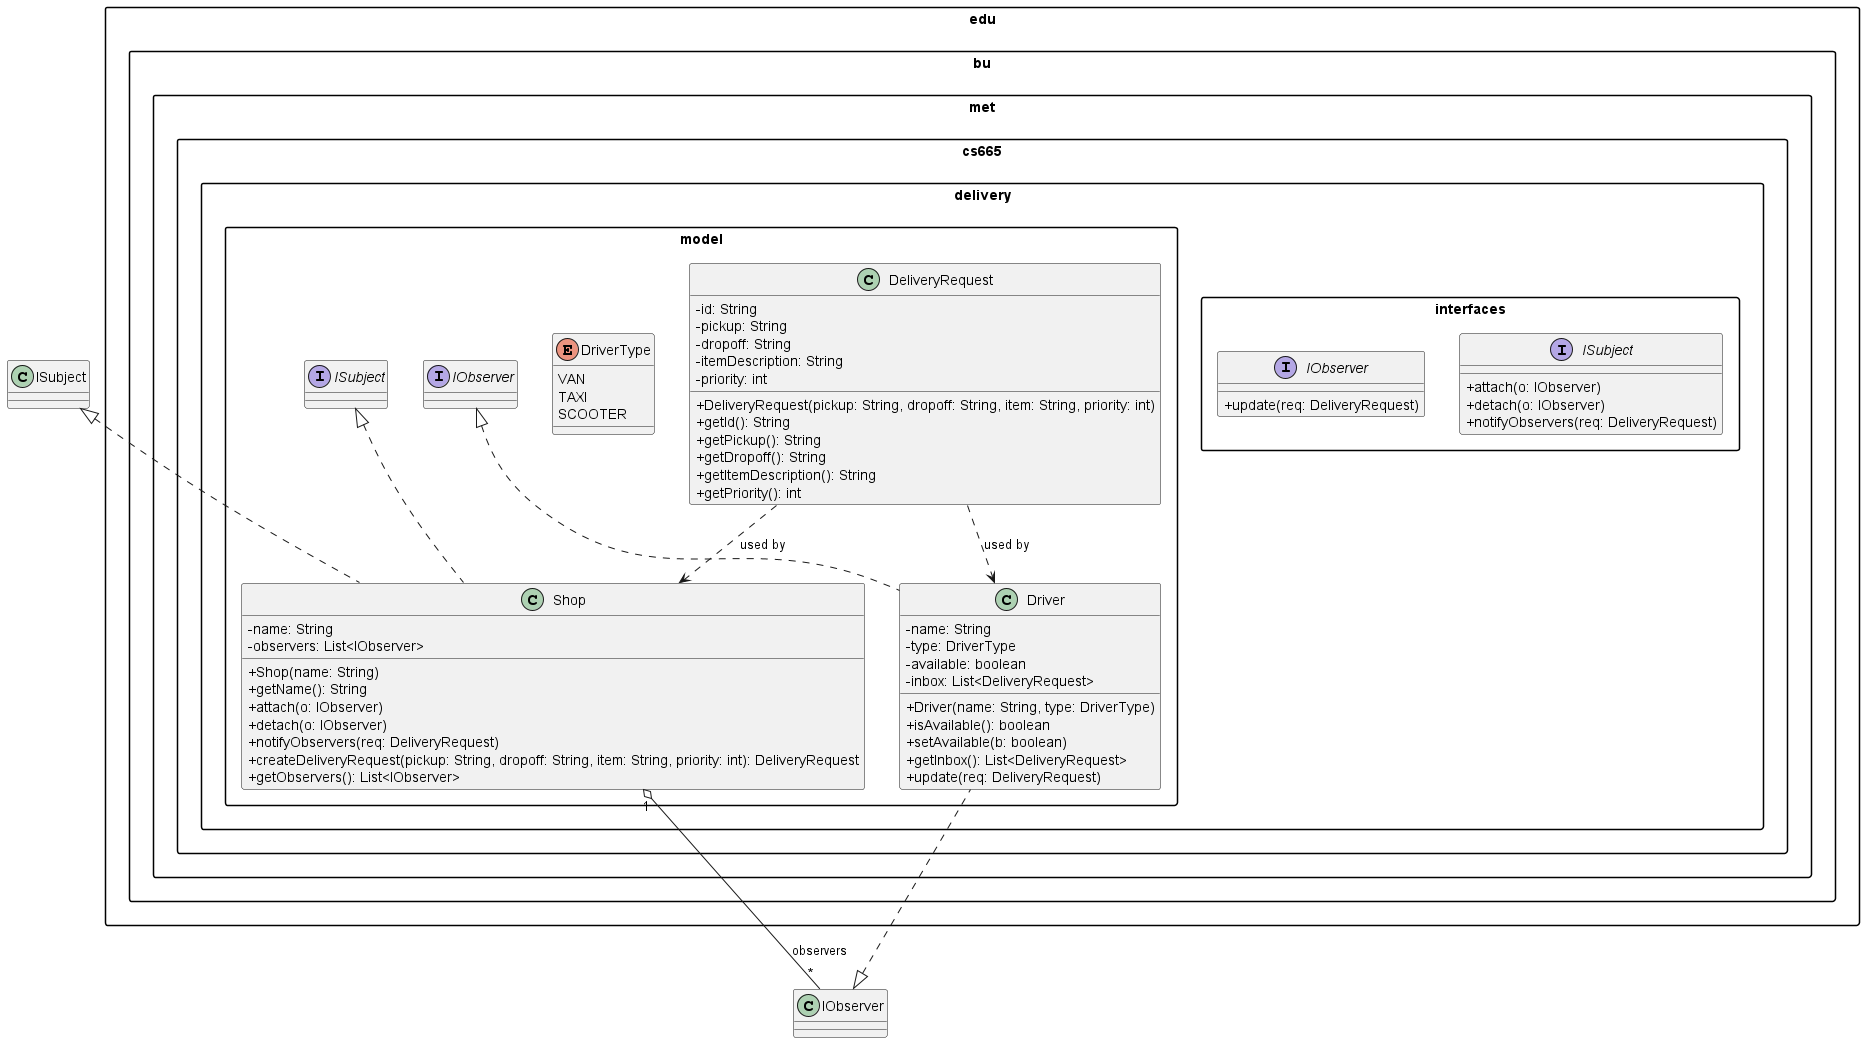

The diagram above was rendered by PlantUML. Its source (embedded in the PNG):
@startuml
skinparam classAttributeIconSize 0
skinparam packageStyle rectangle

package "edu.bu.met.cs665.delivery.interfaces" {
  interface ISubject {
    +attach(o: IObserver)
    +detach(o: IObserver)
    +notifyObservers(req: DeliveryRequest)
  }

  interface IObserver {
    +update(req: DeliveryRequest)
  }
}

package "edu.bu.met.cs665.delivery.model" {
  class DeliveryRequest {
    -id: String
    -pickup: String
    -dropoff: String
    -itemDescription: String
    -priority: int
    +DeliveryRequest(pickup: String, dropoff: String, item: String, priority: int)
    +getId(): String
    +getPickup(): String
    +getDropoff(): String
    +getItemDescription(): String
    +getPriority(): int
  }

  enum DriverType {
    VAN
    TAXI
    SCOOTER
  }

  class Driver implements IObserver {
    -name: String
    -type: DriverType
    -available: boolean
    -inbox: List<DeliveryRequest>
    +Driver(name: String, type: DriverType)
    +isAvailable(): boolean
    +setAvailable(b: boolean)
    +getInbox(): List<DeliveryRequest>
    +update(req: DeliveryRequest)
  }

  class Shop implements ISubject {
    -name: String
    -observers: List<IObserver>
    +Shop(name: String)
    +getName(): String
    +attach(o: IObserver)
    +detach(o: IObserver)
    +notifyObservers(req: DeliveryRequest)
    +createDeliveryRequest(pickup: String, dropoff: String, item: String, priority: int): DeliveryRequest
    +getObservers(): List<IObserver>
  }
}

ISubject <|.. Shop
IObserver <|.. Driver
Shop "1" o-- "*" IObserver : observers
DeliveryRequest ..> Shop : used by
DeliveryRequest ..> Driver : used by
@enduml